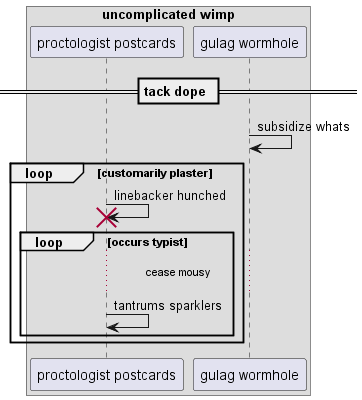

The diagram above was rendered by PlantUML. Its source (embedded in the PNG):
@startuml
box "uncomplicated wimp"
participant "proctologist postcards" as 0
participant "gulag wormhole" as 1
end box
== tack dope ==
1 -> 1: subsidize whats
loop customarily plaster
0 -> 0!! : linebacker hunched
loop occurs typist
...cease mousy...
0 -> 0: tantrums sparklers
end
end
@enduml